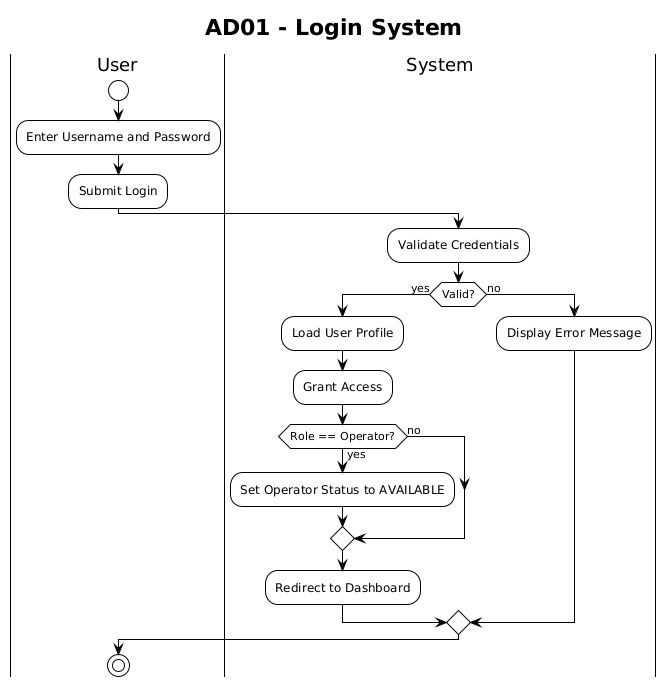

The diagram above was rendered by PlantUML. Its source (embedded in the PNG):
@startuml
!theme plain

title AD01 - Login System

|User|
start
:Enter Username and Password;
:Submit Login;

|System|
:Validate Credentials;
if (Valid?) then (yes)
  :Load User Profile;
  :Grant Access;
  if (Role == Operator?) then (yes)
    :Set Operator Status to AVAILABLE;
  else (no)
  endif
  :Redirect to Dashboard;
else (no)
  :Display Error Message;
endif

|User|
stop

@enduml